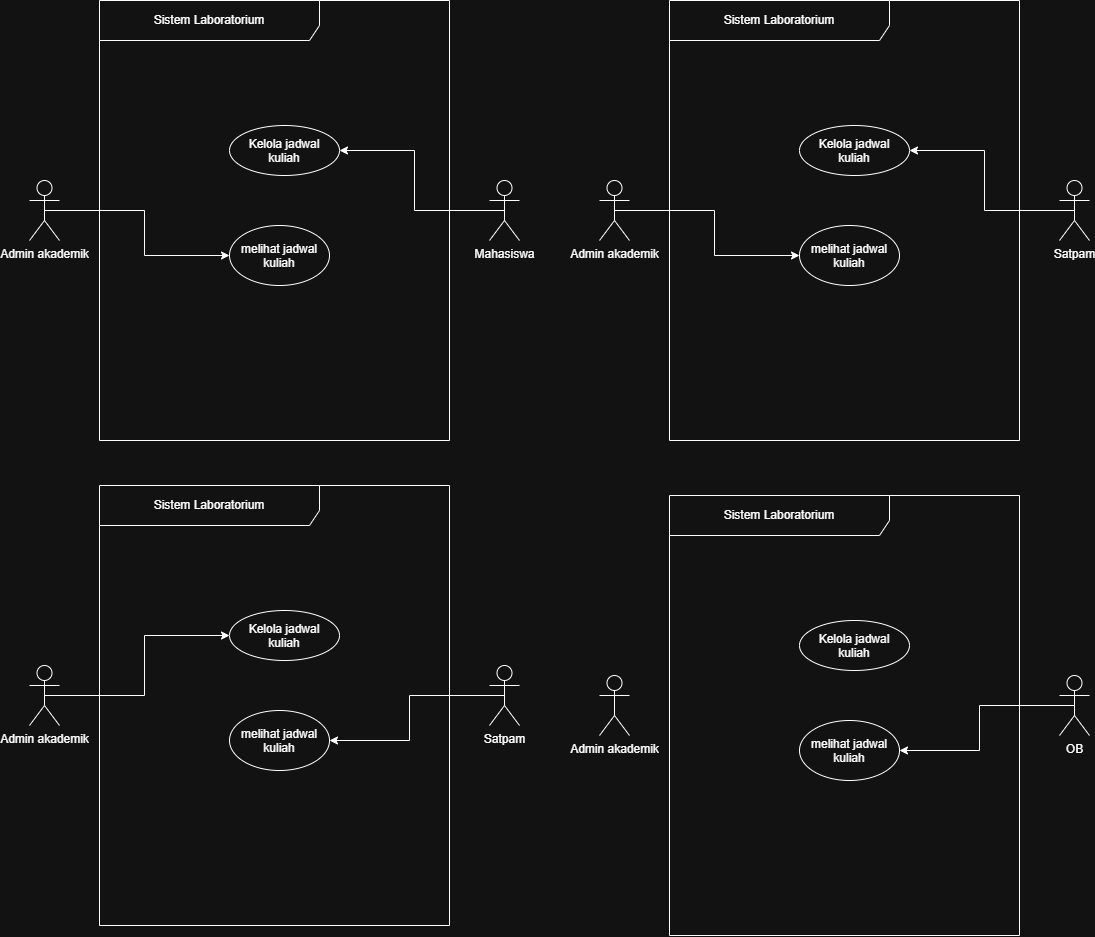

The diagram above was exported from draw.io. Its source (the exported page's mxGraphModel, read from the mxfile embedded in the PNG):
<mxGraphModel dx="3055" dy="1192" grid="1" gridSize="10" guides="1" tooltips="1" connect="1" arrows="1" fold="1" page="1" pageScale="1" pageWidth="850" pageHeight="1100" math="0" shadow="0">
  <root>
    <mxCell id="0" />
    <mxCell id="1" parent="0" />
    <mxCell id="8PtbrV3y_OvxAEKWLHmU-11" parent="1" style="shape=umlFrame;whiteSpace=wrap;html=1;pointerEvents=0;width=220;height=40;" value="&lt;font style=&quot;font-size: 12px;&quot;&gt;Sistem Laboratorium&lt;/font&gt;" vertex="1">
      <mxGeometry height="440" width="350" x="-370" y="125" as="geometry" />
    </mxCell>
    <mxCell id="8PtbrV3y_OvxAEKWLHmU-12" edge="1" parent="1" source="8PtbrV3y_OvxAEKWLHmU-13" style="edgeStyle=orthogonalEdgeStyle;rounded=0;orthogonalLoop=1;jettySize=auto;html=1;exitX=0.5;exitY=0.5;exitDx=0;exitDy=0;exitPerimeter=0;entryX=1;entryY=0.5;entryDx=0;entryDy=0;" target="8PtbrV3y_OvxAEKWLHmU-17">
      <mxGeometry relative="1" as="geometry" />
    </mxCell>
    <mxCell id="8PtbrV3y_OvxAEKWLHmU-13" parent="1" style="shape=umlActor;verticalLabelPosition=bottom;verticalAlign=top;html=1;outlineConnect=0;" value="Mahasiswa" vertex="1">
      <mxGeometry height="60" width="30" x="20" y="305" as="geometry" />
    </mxCell>
    <mxCell id="8PtbrV3y_OvxAEKWLHmU-14" edge="1" parent="1" source="8PtbrV3y_OvxAEKWLHmU-15" style="edgeStyle=orthogonalEdgeStyle;rounded=0;orthogonalLoop=1;jettySize=auto;html=1;exitX=0.5;exitY=0.5;exitDx=0;exitDy=0;exitPerimeter=0;entryX=0;entryY=0.5;entryDx=0;entryDy=0;" target="8PtbrV3y_OvxAEKWLHmU-16">
      <mxGeometry relative="1" as="geometry" />
    </mxCell>
    <mxCell id="8PtbrV3y_OvxAEKWLHmU-15" parent="1" style="shape=umlActor;verticalLabelPosition=bottom;verticalAlign=top;html=1;outlineConnect=0;" value="Admin akademik" vertex="1">
      <mxGeometry height="60" width="30" x="-440" y="305" as="geometry" />
    </mxCell>
    <mxCell id="8PtbrV3y_OvxAEKWLHmU-16" parent="1" style="ellipse;whiteSpace=wrap;html=1;shapeInside=1;" value="melihat jadwal kuliah" vertex="1">
      <mxGeometry height="60" width="100" x="-240" y="350" as="geometry" />
    </mxCell>
    <mxCell id="8PtbrV3y_OvxAEKWLHmU-17" parent="1" style="ellipse;whiteSpace=wrap;html=1;shapeInside=1;" value="Kelola jadwal kuliah" vertex="1">
      <mxGeometry height="50" width="110" x="-240" y="250" as="geometry" />
    </mxCell>
    <mxCell id="8PtbrV3y_OvxAEKWLHmU-32" parent="1" style="shape=umlFrame;whiteSpace=wrap;html=1;pointerEvents=0;width=220;height=40;" value="&lt;font style=&quot;font-size: 12px;&quot;&gt;Sistem Laboratorium&lt;/font&gt;" vertex="1">
      <mxGeometry height="440" width="350" x="200" y="125" as="geometry" />
    </mxCell>
    <mxCell id="8PtbrV3y_OvxAEKWLHmU-33" edge="1" parent="1" source="8PtbrV3y_OvxAEKWLHmU-34" style="edgeStyle=orthogonalEdgeStyle;rounded=0;orthogonalLoop=1;jettySize=auto;html=1;exitX=0.5;exitY=0.5;exitDx=0;exitDy=0;exitPerimeter=0;entryX=1;entryY=0.5;entryDx=0;entryDy=0;" target="8PtbrV3y_OvxAEKWLHmU-38">
      <mxGeometry relative="1" as="geometry" />
    </mxCell>
    <mxCell id="8PtbrV3y_OvxAEKWLHmU-34" parent="1" style="shape=umlActor;verticalLabelPosition=bottom;verticalAlign=top;html=1;outlineConnect=0;" value="Satpam" vertex="1">
      <mxGeometry height="60" width="30" x="590" y="305" as="geometry" />
    </mxCell>
    <mxCell id="8PtbrV3y_OvxAEKWLHmU-35" edge="1" parent="1" source="8PtbrV3y_OvxAEKWLHmU-36" style="edgeStyle=orthogonalEdgeStyle;rounded=0;orthogonalLoop=1;jettySize=auto;html=1;exitX=0.5;exitY=0.5;exitDx=0;exitDy=0;exitPerimeter=0;entryX=0;entryY=0.5;entryDx=0;entryDy=0;" target="8PtbrV3y_OvxAEKWLHmU-37">
      <mxGeometry relative="1" as="geometry" />
    </mxCell>
    <mxCell id="8PtbrV3y_OvxAEKWLHmU-36" parent="1" style="shape=umlActor;verticalLabelPosition=bottom;verticalAlign=top;html=1;outlineConnect=0;" value="Admin akademik" vertex="1">
      <mxGeometry height="60" width="30" x="130" y="305" as="geometry" />
    </mxCell>
    <mxCell id="8PtbrV3y_OvxAEKWLHmU-37" parent="1" style="ellipse;whiteSpace=wrap;html=1;shapeInside=1;" value="melihat jadwal kuliah" vertex="1">
      <mxGeometry height="60" width="100" x="330" y="350" as="geometry" />
    </mxCell>
    <mxCell id="8PtbrV3y_OvxAEKWLHmU-38" parent="1" style="ellipse;whiteSpace=wrap;html=1;shapeInside=1;" value="Kelola jadwal kuliah" vertex="1">
      <mxGeometry height="50" width="110" x="330" y="250" as="geometry" />
    </mxCell>
    <mxCell id="8PtbrV3y_OvxAEKWLHmU-39" parent="1" style="shape=umlFrame;whiteSpace=wrap;html=1;pointerEvents=0;width=220;height=40;" value="&lt;font style=&quot;font-size: 12px;&quot;&gt;Sistem Laboratorium&lt;/font&gt;" vertex="1">
      <mxGeometry height="440" width="350" x="-370" y="610" as="geometry" />
    </mxCell>
    <mxCell id="8PtbrV3y_OvxAEKWLHmU-40" edge="1" parent="1" source="8PtbrV3y_OvxAEKWLHmU-41" style="edgeStyle=orthogonalEdgeStyle;rounded=0;orthogonalLoop=1;jettySize=auto;html=1;exitX=0.5;exitY=0.5;exitDx=0;exitDy=0;exitPerimeter=0;entryX=1;entryY=0.5;entryDx=0;entryDy=0;" target="8PtbrV3y_OvxAEKWLHmU-44">
      <mxGeometry relative="1" as="geometry" />
    </mxCell>
    <mxCell id="8PtbrV3y_OvxAEKWLHmU-41" parent="1" style="shape=umlActor;verticalLabelPosition=bottom;verticalAlign=top;html=1;outlineConnect=0;" value="Satpam" vertex="1">
      <mxGeometry height="60" width="30" x="20" y="790" as="geometry" />
    </mxCell>
    <mxCell id="8PtbrV3y_OvxAEKWLHmU-42" edge="1" parent="1" source="8PtbrV3y_OvxAEKWLHmU-43" style="edgeStyle=orthogonalEdgeStyle;rounded=0;orthogonalLoop=1;jettySize=auto;html=1;exitX=0.5;exitY=0.5;exitDx=0;exitDy=0;exitPerimeter=0;entryX=0;entryY=0.5;entryDx=0;entryDy=0;" target="8PtbrV3y_OvxAEKWLHmU-45">
      <mxGeometry relative="1" as="geometry" />
    </mxCell>
    <mxCell id="8PtbrV3y_OvxAEKWLHmU-43" parent="1" style="shape=umlActor;verticalLabelPosition=bottom;verticalAlign=top;html=1;outlineConnect=0;" value="Admin akademik" vertex="1">
      <mxGeometry height="60" width="30" x="-440" y="790" as="geometry" />
    </mxCell>
    <mxCell id="8PtbrV3y_OvxAEKWLHmU-44" parent="1" style="ellipse;whiteSpace=wrap;html=1;shapeInside=1;" value="melihat jadwal kuliah" vertex="1">
      <mxGeometry height="60" width="100" x="-240" y="835" as="geometry" />
    </mxCell>
    <mxCell id="8PtbrV3y_OvxAEKWLHmU-45" parent="1" style="ellipse;whiteSpace=wrap;html=1;shapeInside=1;" value="Kelola jadwal kuliah" vertex="1">
      <mxGeometry height="50" width="110" x="-240" y="735" as="geometry" />
    </mxCell>
    <mxCell id="8PtbrV3y_OvxAEKWLHmU-47" parent="1" style="shape=umlFrame;whiteSpace=wrap;html=1;pointerEvents=0;width=220;height=40;" value="&lt;font style=&quot;font-size: 12px;&quot;&gt;Sistem Laboratorium&lt;/font&gt;" vertex="1">
      <mxGeometry height="440" width="350" x="200" y="620" as="geometry" />
    </mxCell>
    <mxCell id="8PtbrV3y_OvxAEKWLHmU-48" edge="1" parent="1" source="8PtbrV3y_OvxAEKWLHmU-49" style="edgeStyle=orthogonalEdgeStyle;rounded=0;orthogonalLoop=1;jettySize=auto;html=1;exitX=0.5;exitY=0.5;exitDx=0;exitDy=0;exitPerimeter=0;entryX=1;entryY=0.5;entryDx=0;entryDy=0;" target="8PtbrV3y_OvxAEKWLHmU-52">
      <mxGeometry relative="1" as="geometry" />
    </mxCell>
    <mxCell id="8PtbrV3y_OvxAEKWLHmU-49" parent="1" style="shape=umlActor;verticalLabelPosition=bottom;verticalAlign=top;html=1;outlineConnect=0;" value="OB" vertex="1">
      <mxGeometry height="60" width="30" x="590" y="800" as="geometry" />
    </mxCell>
    <mxCell id="8PtbrV3y_OvxAEKWLHmU-51" parent="1" style="shape=umlActor;verticalLabelPosition=bottom;verticalAlign=top;html=1;outlineConnect=0;" value="Admin akademik" vertex="1">
      <mxGeometry height="60" width="30" x="130" y="800" as="geometry" />
    </mxCell>
    <mxCell id="8PtbrV3y_OvxAEKWLHmU-52" parent="1" style="ellipse;whiteSpace=wrap;html=1;shapeInside=1;" value="melihat jadwal kuliah" vertex="1">
      <mxGeometry height="60" width="100" x="330" y="845" as="geometry" />
    </mxCell>
    <mxCell id="8PtbrV3y_OvxAEKWLHmU-53" parent="1" style="ellipse;whiteSpace=wrap;html=1;shapeInside=1;" value="Kelola jadwal kuliah" vertex="1">
      <mxGeometry height="50" width="110" x="330" y="745" as="geometry" />
    </mxCell>
  </root>
</mxGraphModel>